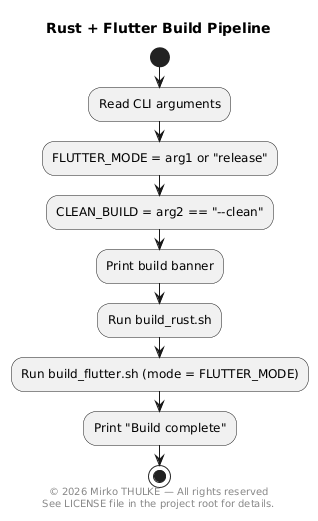

The diagram above was rendered by PlantUML. Its source (embedded in the PNG):
@startuml
title Rust + Flutter Build Pipeline

footer
© 2026 Mirko THULKE — All rights reserved
See LICENSE file in the project root for details.
end footer

start

:Read CLI arguments;
:FLUTTER_MODE = arg1 or "release";
:CLEAN_BUILD = arg2 == "--clean";

:Print build banner;

:Run build_rust.sh;

:Run build_flutter.sh (mode = FLUTTER_MODE);

:Print "Build complete";

stop

@enduml